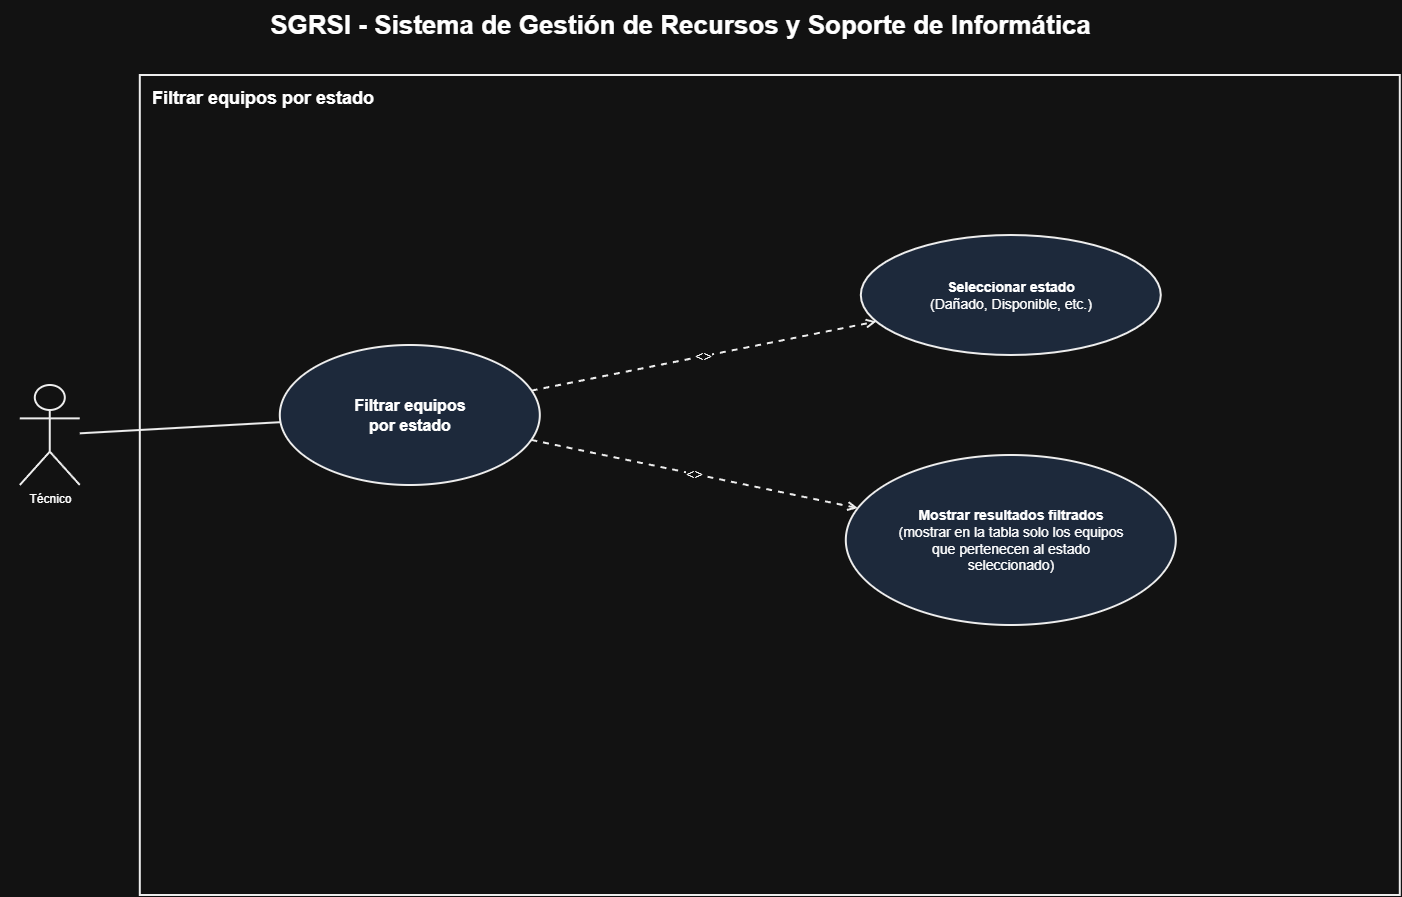

The diagram above was exported from draw.io. Its source (the exported page's mxGraphModel, read from the mxfile embedded in the PNG):
<mxGraphModel dx="2282" dy="1262" grid="1" gridSize="10" guides="1" tooltips="1" connect="1" arrows="1" fold="1" page="1" pageScale="1" pageWidth="827" pageHeight="1169" math="0" shadow="0">
  <root>
    <mxCell id="0" />
    <mxCell id="1" parent="0" />
    <mxCell id="eLeuCaEdtgePUJPyRt6O-2" parent="1" style="text;html=1;align=center;verticalAlign=middle;fontSize=26;fontStyle=1;" value="SGRSI - Sistema de Gestión de Recursos y Soporte de Informática" vertex="1">
      <mxGeometry height="50" width="1360" x="80" y="55" as="geometry" />
    </mxCell>
    <mxCell id="eLeuCaEdtgePUJPyRt6O-3" parent="1" style="rounded=0;whiteSpace=wrap;html=1;verticalAlign=top;align=left;spacingLeft=10;spacingTop=6;fontSize=18;fontStyle=1;fillColor=none;strokeColor=#000000;strokeWidth=2;" value="Filtrar equipos por estado" vertex="1">
      <mxGeometry height="820" width="1260" x="220" y="130" as="geometry" />
    </mxCell>
    <mxCell id="eLeuCaEdtgePUJPyRt6O-4" parent="1" style="shape=umlActor;verticalLabelPosition=bottom;verticalAlign=top;html=1;outlineConnect=0;fillColor=#FFFFFF;strokeColor=#000000;strokeWidth=2;" value="Técnico" vertex="1">
      <mxGeometry height="100" width="60" x="100" y="440" as="geometry" />
    </mxCell>
    <mxCell id="eLeuCaEdtgePUJPyRt6O-5" parent="1" style="ellipse;whiteSpace=wrap;html=1;fillColor=#dae8fc;strokeColor=#000000;strokeWidth=2;fontSize=16;fontStyle=1;" value="Filtrar equipos&lt;br&gt;por estado" vertex="1">
      <mxGeometry height="140" width="260" x="360" y="400" as="geometry" />
    </mxCell>
    <mxCell id="eLeuCaEdtgePUJPyRt6O-6" parent="1" style="ellipse;whiteSpace=wrap;html=1;fillColor=#dae8fc;strokeColor=#000000;strokeWidth=2;fontSize=14;" value="&lt;b&gt;Seleccionar estado&lt;/b&gt;&lt;br&gt;(Dañado, Disponible, etc.)" vertex="1">
      <mxGeometry height="120" width="300" x="941" y="290" as="geometry" />
    </mxCell>
    <mxCell id="eLeuCaEdtgePUJPyRt6O-8" parent="1" style="ellipse;whiteSpace=wrap;html=1;fillColor=#dae8fc;strokeColor=#000000;strokeWidth=2;fontSize=14;" value="&lt;b&gt;Mostrar resultados filtrados&lt;/b&gt;&lt;br&gt;(mostrar en la tabla solo los equipos&lt;br&gt;que pertenecen al estado&lt;br&gt;seleccionado)" vertex="1">
      <mxGeometry height="170" width="330" x="926" y="510" as="geometry" />
    </mxCell>
    <mxCell id="eLeuCaEdtgePUJPyRt6O-9" edge="1" parent="1" source="eLeuCaEdtgePUJPyRt6O-4" style="endArrow=none;html=1;strokeColor=#000000;strokeWidth=2;" target="eLeuCaEdtgePUJPyRt6O-5">
      <mxGeometry relative="1" as="geometry" />
    </mxCell>
    <mxCell id="eLeuCaEdtgePUJPyRt6O-10" edge="1" parent="1" source="eLeuCaEdtgePUJPyRt6O-5" style="endArrow=open;dashed=1;html=1;strokeColor=#000000;strokeWidth=2;fontSize=14;" target="eLeuCaEdtgePUJPyRt6O-6" value="&lt;&lt;include&gt;&gt;">
      <mxGeometry relative="1" as="geometry">
        <mxPoint as="sourcePoint" />
      </mxGeometry>
    </mxCell>
    <mxCell id="eLeuCaEdtgePUJPyRt6O-12" edge="1" parent="1" source="eLeuCaEdtgePUJPyRt6O-5" style="endArrow=open;dashed=1;html=1;strokeColor=#000000;strokeWidth=2;fontSize=14;" target="eLeuCaEdtgePUJPyRt6O-8" value="&lt;&lt;include&gt;&gt;">
      <mxGeometry relative="1" as="geometry">
        <mxPoint as="sourcePoint" />
      </mxGeometry>
    </mxCell>
  </root>
</mxGraphModel>